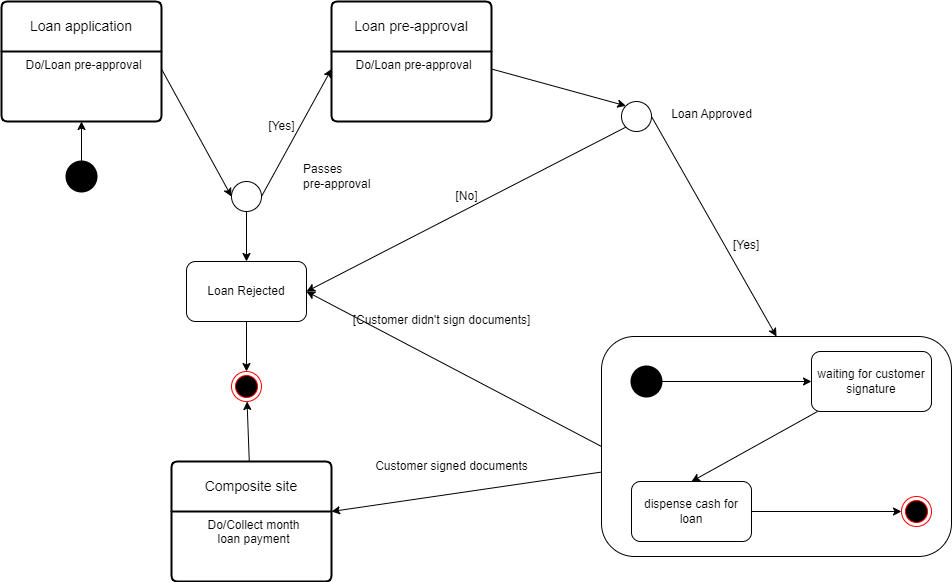

The diagram above was exported from draw.io. Its source (the exported page's mxGraphModel, read from the mxfile embedded in the PNG):
<mxGraphModel dx="1086" dy="567" grid="1" gridSize="10" guides="1" tooltips="1" connect="1" arrows="1" fold="1" page="1" pageScale="1" pageWidth="1169" pageHeight="827" math="0" shadow="0">
  <root>
    <mxCell id="0" />
    <mxCell id="1" parent="0" />
    <mxCell id="vC84uA-TNk-9byW-WzzZ-7" value="Loan application" style="swimlane;childLayout=stackLayout;horizontal=1;startSize=50;horizontalStack=0;rounded=1;fontSize=14;fontStyle=0;strokeWidth=2;resizeParent=0;resizeLast=1;shadow=0;dashed=0;align=center;arcSize=4;whiteSpace=wrap;html=1;" vertex="1" parent="1">
      <mxGeometry x="110" y="80" width="160" height="120" as="geometry" />
    </mxCell>
    <mxCell id="vC84uA-TNk-9byW-WzzZ-8" value="Do/Loan pre-approval" style="align=center;strokeColor=none;fillColor=none;spacingLeft=4;fontSize=12;verticalAlign=top;resizable=0;rotatable=0;part=1;html=1;" vertex="1" parent="vC84uA-TNk-9byW-WzzZ-7">
      <mxGeometry y="50" width="160" height="70" as="geometry" />
    </mxCell>
    <mxCell id="vC84uA-TNk-9byW-WzzZ-11" value="" style="edgeStyle=orthogonalEdgeStyle;rounded=0;orthogonalLoop=1;jettySize=auto;html=1;" edge="1" parent="1" source="vC84uA-TNk-9byW-WzzZ-10" target="vC84uA-TNk-9byW-WzzZ-8">
      <mxGeometry relative="1" as="geometry" />
    </mxCell>
    <mxCell id="vC84uA-TNk-9byW-WzzZ-10" value="" style="strokeWidth=2;html=1;shape=mxgraph.flowchart.start_2;whiteSpace=wrap;fillColor=#000000;" vertex="1" parent="1">
      <mxGeometry x="175" y="240" width="30" height="30" as="geometry" />
    </mxCell>
    <mxCell id="vC84uA-TNk-9byW-WzzZ-12" value="Loan pre-approval" style="swimlane;childLayout=stackLayout;horizontal=1;startSize=50;horizontalStack=0;rounded=1;fontSize=14;fontStyle=0;strokeWidth=2;resizeParent=0;resizeLast=1;shadow=0;dashed=0;align=center;arcSize=4;whiteSpace=wrap;html=1;" vertex="1" parent="1">
      <mxGeometry x="440" y="80" width="160" height="120" as="geometry" />
    </mxCell>
    <mxCell id="vC84uA-TNk-9byW-WzzZ-13" value="Do/Loan pre-approval" style="align=center;strokeColor=none;fillColor=none;spacingLeft=4;fontSize=12;verticalAlign=top;resizable=0;rotatable=0;part=1;html=1;" vertex="1" parent="vC84uA-TNk-9byW-WzzZ-12">
      <mxGeometry y="50" width="160" height="70" as="geometry" />
    </mxCell>
    <mxCell id="vC84uA-TNk-9byW-WzzZ-16" style="rounded=0;orthogonalLoop=1;jettySize=auto;html=1;exitX=1;exitY=0.5;exitDx=0;exitDy=0;exitPerimeter=0;entryX=0;entryY=0.25;entryDx=0;entryDy=0;" edge="1" parent="1" source="vC84uA-TNk-9byW-WzzZ-14" target="vC84uA-TNk-9byW-WzzZ-13">
      <mxGeometry relative="1" as="geometry" />
    </mxCell>
    <mxCell id="vC84uA-TNk-9byW-WzzZ-43" style="rounded=0;orthogonalLoop=1;jettySize=auto;html=1;exitX=0.5;exitY=1;exitDx=0;exitDy=0;exitPerimeter=0;entryX=0.5;entryY=0;entryDx=0;entryDy=0;" edge="1" parent="1" source="vC84uA-TNk-9byW-WzzZ-14" target="vC84uA-TNk-9byW-WzzZ-40">
      <mxGeometry relative="1" as="geometry" />
    </mxCell>
    <mxCell id="vC84uA-TNk-9byW-WzzZ-14" value="" style="verticalLabelPosition=bottom;verticalAlign=top;html=1;shape=mxgraph.flowchart.on-page_reference;" vertex="1" parent="1">
      <mxGeometry x="340" y="260" width="30" height="30" as="geometry" />
    </mxCell>
    <mxCell id="vC84uA-TNk-9byW-WzzZ-15" style="rounded=0;orthogonalLoop=1;jettySize=auto;html=1;exitX=1;exitY=0.25;exitDx=0;exitDy=0;entryX=0;entryY=0.5;entryDx=0;entryDy=0;entryPerimeter=0;" edge="1" parent="1" source="vC84uA-TNk-9byW-WzzZ-8" target="vC84uA-TNk-9byW-WzzZ-14">
      <mxGeometry relative="1" as="geometry" />
    </mxCell>
    <mxCell id="vC84uA-TNk-9byW-WzzZ-38" style="rounded=0;orthogonalLoop=1;jettySize=auto;html=1;exitX=1;exitY=0.5;exitDx=0;exitDy=0;exitPerimeter=0;entryX=0.5;entryY=0;entryDx=0;entryDy=0;" edge="1" parent="1" source="vC84uA-TNk-9byW-WzzZ-17" target="vC84uA-TNk-9byW-WzzZ-19">
      <mxGeometry relative="1" as="geometry" />
    </mxCell>
    <mxCell id="vC84uA-TNk-9byW-WzzZ-44" style="rounded=0;orthogonalLoop=1;jettySize=auto;html=1;exitX=0.145;exitY=0.855;exitDx=0;exitDy=0;exitPerimeter=0;entryX=1;entryY=0.5;entryDx=0;entryDy=0;" edge="1" parent="1" source="vC84uA-TNk-9byW-WzzZ-17" target="vC84uA-TNk-9byW-WzzZ-40">
      <mxGeometry relative="1" as="geometry" />
    </mxCell>
    <mxCell id="vC84uA-TNk-9byW-WzzZ-17" value="" style="verticalLabelPosition=bottom;verticalAlign=top;html=1;shape=mxgraph.flowchart.on-page_reference;" vertex="1" parent="1">
      <mxGeometry x="730" y="180" width="30" height="30" as="geometry" />
    </mxCell>
    <mxCell id="vC84uA-TNk-9byW-WzzZ-18" style="rounded=0;orthogonalLoop=1;jettySize=auto;html=1;exitX=1;exitY=0.25;exitDx=0;exitDy=0;entryX=0.145;entryY=0.145;entryDx=0;entryDy=0;entryPerimeter=0;" edge="1" parent="1" source="vC84uA-TNk-9byW-WzzZ-13" target="vC84uA-TNk-9byW-WzzZ-17">
      <mxGeometry relative="1" as="geometry" />
    </mxCell>
    <mxCell id="vC84uA-TNk-9byW-WzzZ-50" style="rounded=0;orthogonalLoop=1;jettySize=auto;html=1;exitX=0;exitY=0.5;exitDx=0;exitDy=0;entryX=1;entryY=0.5;entryDx=0;entryDy=0;" edge="1" parent="1" source="vC84uA-TNk-9byW-WzzZ-19" target="vC84uA-TNk-9byW-WzzZ-40">
      <mxGeometry relative="1" as="geometry" />
    </mxCell>
    <mxCell id="vC84uA-TNk-9byW-WzzZ-51" style="rounded=0;orthogonalLoop=1;jettySize=auto;html=1;entryX=1;entryY=0;entryDx=0;entryDy=0;" edge="1" parent="1" source="vC84uA-TNk-9byW-WzzZ-19" target="vC84uA-TNk-9byW-WzzZ-48">
      <mxGeometry relative="1" as="geometry" />
    </mxCell>
    <mxCell id="vC84uA-TNk-9byW-WzzZ-19" value="" style="rounded=1;whiteSpace=wrap;html=1;" vertex="1" parent="1">
      <mxGeometry x="710" y="415" width="350" height="220" as="geometry" />
    </mxCell>
    <mxCell id="vC84uA-TNk-9byW-WzzZ-26" value="" style="rounded=0;orthogonalLoop=1;jettySize=auto;html=1;" edge="1" parent="1" source="vC84uA-TNk-9byW-WzzZ-20" target="vC84uA-TNk-9byW-WzzZ-22">
      <mxGeometry relative="1" as="geometry" />
    </mxCell>
    <mxCell id="vC84uA-TNk-9byW-WzzZ-20" value="" style="strokeWidth=2;html=1;shape=mxgraph.flowchart.start_2;whiteSpace=wrap;fillColor=#000000;" vertex="1" parent="1">
      <mxGeometry x="740" y="445" width="30" height="30" as="geometry" />
    </mxCell>
    <mxCell id="vC84uA-TNk-9byW-WzzZ-32" style="rounded=0;orthogonalLoop=1;jettySize=auto;html=1;entryX=0.5;entryY=0;entryDx=0;entryDy=0;" edge="1" parent="1" source="vC84uA-TNk-9byW-WzzZ-22" target="vC84uA-TNk-9byW-WzzZ-31">
      <mxGeometry relative="1" as="geometry" />
    </mxCell>
    <mxCell id="vC84uA-TNk-9byW-WzzZ-22" value="waiting for customer signature" style="rounded=1;whiteSpace=wrap;html=1;" vertex="1" parent="1">
      <mxGeometry x="920" y="430" width="120" height="60" as="geometry" />
    </mxCell>
    <mxCell id="vC84uA-TNk-9byW-WzzZ-39" value="" style="rounded=0;orthogonalLoop=1;jettySize=auto;html=1;" edge="1" parent="1" source="vC84uA-TNk-9byW-WzzZ-31" target="vC84uA-TNk-9byW-WzzZ-37">
      <mxGeometry relative="1" as="geometry" />
    </mxCell>
    <mxCell id="vC84uA-TNk-9byW-WzzZ-31" value="dispense cash for loan" style="rounded=1;whiteSpace=wrap;html=1;" vertex="1" parent="1">
      <mxGeometry x="740" y="560" width="120" height="60" as="geometry" />
    </mxCell>
    <mxCell id="vC84uA-TNk-9byW-WzzZ-37" value="" style="ellipse;html=1;shape=endState;fillColor=#000000;strokeColor=#ff0000;" vertex="1" parent="1">
      <mxGeometry x="1010" y="575" width="30" height="30" as="geometry" />
    </mxCell>
    <mxCell id="vC84uA-TNk-9byW-WzzZ-46" style="edgeStyle=orthogonalEdgeStyle;rounded=0;orthogonalLoop=1;jettySize=auto;html=1;exitX=0.5;exitY=1;exitDx=0;exitDy=0;" edge="1" parent="1" source="vC84uA-TNk-9byW-WzzZ-40" target="vC84uA-TNk-9byW-WzzZ-45">
      <mxGeometry relative="1" as="geometry" />
    </mxCell>
    <mxCell id="vC84uA-TNk-9byW-WzzZ-40" value="Loan Rejected" style="rounded=1;whiteSpace=wrap;html=1;" vertex="1" parent="1">
      <mxGeometry x="295" y="340" width="120" height="60" as="geometry" />
    </mxCell>
    <mxCell id="vC84uA-TNk-9byW-WzzZ-45" value="" style="ellipse;html=1;shape=endState;fillColor=#000000;strokeColor=#ff0000;" vertex="1" parent="1">
      <mxGeometry x="340" y="450" width="30" height="30" as="geometry" />
    </mxCell>
    <mxCell id="vC84uA-TNk-9byW-WzzZ-49" value="" style="rounded=0;orthogonalLoop=1;jettySize=auto;html=1;" edge="1" parent="1" source="vC84uA-TNk-9byW-WzzZ-47" target="vC84uA-TNk-9byW-WzzZ-45">
      <mxGeometry relative="1" as="geometry" />
    </mxCell>
    <mxCell id="vC84uA-TNk-9byW-WzzZ-47" value="Composite site" style="swimlane;childLayout=stackLayout;horizontal=1;startSize=50;horizontalStack=0;rounded=1;fontSize=14;fontStyle=0;strokeWidth=2;resizeParent=0;resizeLast=1;shadow=0;dashed=0;align=center;arcSize=4;whiteSpace=wrap;html=1;" vertex="1" parent="1">
      <mxGeometry x="280" y="540" width="160" height="120" as="geometry" />
    </mxCell>
    <mxCell id="vC84uA-TNk-9byW-WzzZ-48" value="Do/Collect month &lt;br&gt;loan payment&lt;br&gt;" style="align=center;strokeColor=none;fillColor=none;spacingLeft=4;fontSize=12;verticalAlign=top;resizable=0;rotatable=0;part=1;html=1;" vertex="1" parent="vC84uA-TNk-9byW-WzzZ-47">
      <mxGeometry y="50" width="160" height="70" as="geometry" />
    </mxCell>
    <mxCell id="vC84uA-TNk-9byW-WzzZ-52" value="[Yes]" style="text;html=1;align=center;verticalAlign=middle;resizable=0;points=[];autosize=1;strokeColor=none;fillColor=none;" vertex="1" parent="1">
      <mxGeometry x="365" y="190" width="50" height="30" as="geometry" />
    </mxCell>
    <mxCell id="vC84uA-TNk-9byW-WzzZ-53" value="Passes &lt;br&gt;pre-approval" style="text;html=1;align=left;verticalAlign=middle;resizable=0;points=[];autosize=1;strokeColor=none;fillColor=none;" vertex="1" parent="1">
      <mxGeometry x="410" y="235" width="90" height="40" as="geometry" />
    </mxCell>
    <mxCell id="vC84uA-TNk-9byW-WzzZ-54" value="Loan Approved" style="text;html=1;align=center;verticalAlign=middle;resizable=0;points=[];autosize=1;strokeColor=none;fillColor=none;" vertex="1" parent="1">
      <mxGeometry x="770" y="178" width="100" height="30" as="geometry" />
    </mxCell>
    <mxCell id="vC84uA-TNk-9byW-WzzZ-55" value="&lt;span style=&quot;color: rgb(0, 0, 0); font-family: Helvetica; font-size: 12px; font-style: normal; font-variant-ligatures: normal; font-variant-caps: normal; font-weight: 400; letter-spacing: normal; orphans: 2; text-align: center; text-indent: 0px; text-transform: none; widows: 2; word-spacing: 0px; -webkit-text-stroke-width: 0px; background-color: rgb(251, 251, 251); text-decoration-thickness: initial; text-decoration-style: initial; text-decoration-color: initial; float: none; display: inline !important;&quot;&gt;[Yes]&lt;/span&gt;" style="text;whiteSpace=wrap;html=1;" vertex="1" parent="1">
      <mxGeometry x="840" y="310" width="60" height="40" as="geometry" />
    </mxCell>
    <mxCell id="vC84uA-TNk-9byW-WzzZ-56" value="[No]" style="text;html=1;align=center;verticalAlign=middle;resizable=0;points=[];autosize=1;strokeColor=none;fillColor=none;" vertex="1" parent="1">
      <mxGeometry x="550" y="260" width="50" height="30" as="geometry" />
    </mxCell>
    <mxCell id="vC84uA-TNk-9byW-WzzZ-57" value="[Customer didn't sign documents]" style="text;html=1;align=center;verticalAlign=middle;resizable=0;points=[];autosize=1;strokeColor=none;fillColor=none;" vertex="1" parent="1">
      <mxGeometry x="450" y="384" width="200" height="30" as="geometry" />
    </mxCell>
    <mxCell id="vC84uA-TNk-9byW-WzzZ-58" value="Customer signed documents" style="text;html=1;align=center;verticalAlign=middle;resizable=0;points=[];autosize=1;strokeColor=none;fillColor=none;" vertex="1" parent="1">
      <mxGeometry x="470" y="530" width="180" height="30" as="geometry" />
    </mxCell>
  </root>
</mxGraphModel>